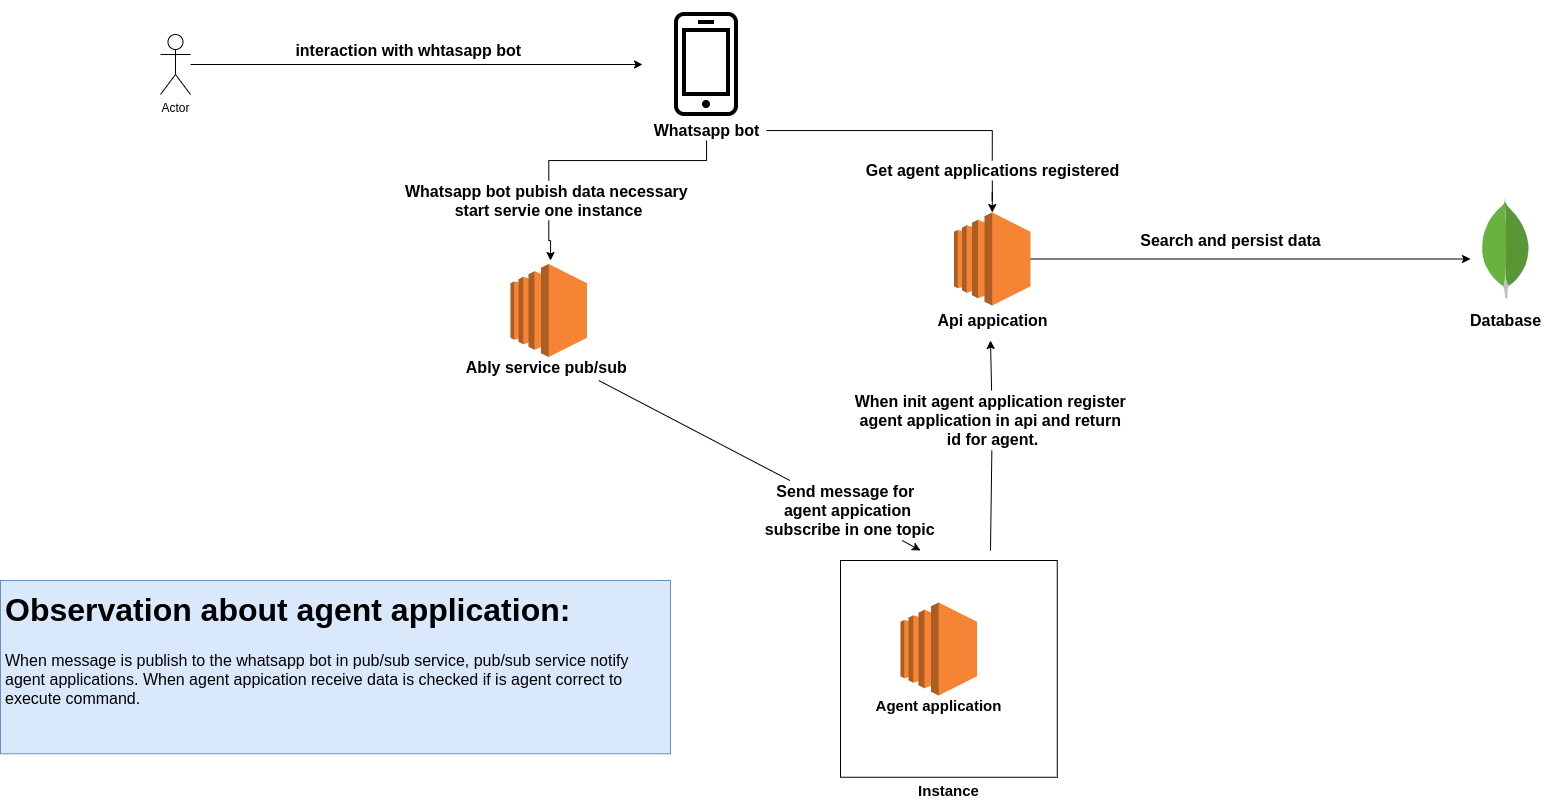

The diagram above was exported from draw.io. Its source (the exported page's mxGraphModel, read from the mxfile embedded in the PNG):
<mxGraphModel dx="1769" dy="1713" grid="1" gridSize="10" guides="1" tooltips="1" connect="1" arrows="1" fold="1" page="1" pageScale="1" pageWidth="827" pageHeight="1169" math="0" shadow="0">
  <root>
    <mxCell id="0" />
    <mxCell id="1" parent="0" />
    <mxCell id="HC-Ce74nw_qIjj8BUDNx-24" style="edgeStyle=orthogonalEdgeStyle;rounded=0;orthogonalLoop=1;jettySize=auto;html=1;fontSize=15;" edge="1" parent="1" source="HC-Ce74nw_qIjj8BUDNx-1" target="HC-Ce74nw_qIjj8BUDNx-3">
      <mxGeometry relative="1" as="geometry" />
    </mxCell>
    <mxCell id="HC-Ce74nw_qIjj8BUDNx-1" value="Actor" style="shape=umlActor;verticalLabelPosition=bottom;verticalAlign=top;html=1;outlineConnect=0;" vertex="1" parent="1">
      <mxGeometry x="140" y="-76" width="30" height="60" as="geometry" />
    </mxCell>
    <mxCell id="HC-Ce74nw_qIjj8BUDNx-3" value="" style="shape=image;html=1;verticalAlign=top;verticalLabelPosition=bottom;labelBackgroundColor=#ffffff;imageAspect=0;aspect=fixed;image=https://cdn2.iconfinder.com/data/icons/kitchen-appliances-computers-and-electronics/32/Appliances-06-128.png" vertex="1" parent="1">
      <mxGeometry x="622" y="-110" width="128" height="128" as="geometry" />
    </mxCell>
    <mxCell id="HC-Ce74nw_qIjj8BUDNx-45" style="edgeStyle=orthogonalEdgeStyle;rounded=0;orthogonalLoop=1;jettySize=auto;html=1;fontSize=16;" edge="1" parent="1" source="HC-Ce74nw_qIjj8BUDNx-4">
      <mxGeometry relative="1" as="geometry">
        <mxPoint x="1450" y="148.50000000000023" as="targetPoint" />
      </mxGeometry>
    </mxCell>
    <mxCell id="HC-Ce74nw_qIjj8BUDNx-4" value="" style="outlineConnect=0;dashed=0;verticalLabelPosition=bottom;verticalAlign=top;align=center;html=1;shape=mxgraph.aws3.ec2;fillColor=#F58534;gradientColor=none;" vertex="1" parent="1">
      <mxGeometry x="933.5" y="102" width="76.5" height="93" as="geometry" />
    </mxCell>
    <mxCell id="HC-Ce74nw_qIjj8BUDNx-5" value="&lt;b&gt;&lt;font style=&quot;font-size: 16px&quot;&gt;Api appication&lt;/font&gt;&lt;/b&gt;" style="text;html=1;align=center;verticalAlign=middle;resizable=0;points=[];autosize=1;strokeColor=none;" vertex="1" parent="1">
      <mxGeometry x="906.75" y="200" width="130" height="20" as="geometry" />
    </mxCell>
    <mxCell id="HC-Ce74nw_qIjj8BUDNx-6" value="" style="outlineConnect=0;dashed=0;verticalLabelPosition=bottom;verticalAlign=top;align=center;html=1;shape=mxgraph.aws3.ec2;fillColor=#F58534;gradientColor=none;" vertex="1" parent="1">
      <mxGeometry x="880" y="492" width="76.5" height="93" as="geometry" />
    </mxCell>
    <mxCell id="HC-Ce74nw_qIjj8BUDNx-7" value="" style="whiteSpace=wrap;html=1;aspect=fixed;fillColor=none;" vertex="1" parent="1">
      <mxGeometry x="820" y="450" width="216.75" height="216.75" as="geometry" />
    </mxCell>
    <mxCell id="HC-Ce74nw_qIjj8BUDNx-9" value="Agent application" style="text;html=1;align=center;verticalAlign=middle;resizable=0;points=[];autosize=1;strokeColor=none;fontStyle=1;fontSize=15;" vertex="1" parent="1">
      <mxGeometry x="848.25" y="585" width="140" height="20" as="geometry" />
    </mxCell>
    <mxCell id="HC-Ce74nw_qIjj8BUDNx-10" value="Instance" style="text;html=1;align=center;verticalAlign=middle;resizable=0;points=[];autosize=1;strokeColor=none;fontStyle=1;fontSize=15;" vertex="1" parent="1">
      <mxGeometry x="888.38" y="670" width="80" height="20" as="geometry" />
    </mxCell>
    <mxCell id="HC-Ce74nw_qIjj8BUDNx-15" value="" style="dashed=0;outlineConnect=0;html=1;align=center;labelPosition=center;verticalLabelPosition=bottom;verticalAlign=top;shape=mxgraph.weblogos.mongodb;fillColor=none;" vertex="1" parent="1">
      <mxGeometry x="1460" y="90" width="50" height="98.2" as="geometry" />
    </mxCell>
    <mxCell id="HC-Ce74nw_qIjj8BUDNx-19" style="edgeStyle=orthogonalEdgeStyle;rounded=0;orthogonalLoop=1;jettySize=auto;html=1;entryX=0.5;entryY=0;entryDx=0;entryDy=0;entryPerimeter=0;fontSize=15;startArrow=none;" edge="1" parent="1" source="HC-Ce74nw_qIjj8BUDNx-38" target="HC-Ce74nw_qIjj8BUDNx-4">
      <mxGeometry relative="1" as="geometry" />
    </mxCell>
    <mxCell id="HC-Ce74nw_qIjj8BUDNx-26" style="edgeStyle=orthogonalEdgeStyle;rounded=0;orthogonalLoop=1;jettySize=auto;html=1;fontSize=16;startArrow=none;" edge="1" parent="1" source="HC-Ce74nw_qIjj8BUDNx-27">
      <mxGeometry relative="1" as="geometry">
        <mxPoint x="530" y="150" as="targetPoint" />
        <Array as="points">
          <mxPoint x="528" y="130" />
          <mxPoint x="530" y="130" />
        </Array>
      </mxGeometry>
    </mxCell>
    <mxCell id="HC-Ce74nw_qIjj8BUDNx-16" value="&lt;b&gt;&lt;font style=&quot;font-size: 16px&quot;&gt;Whatsapp bot&lt;/font&gt;&lt;/b&gt;" style="text;html=1;align=center;verticalAlign=middle;resizable=0;points=[];autosize=1;strokeColor=none;fontSize=15;" vertex="1" parent="1">
      <mxGeometry x="626" y="10" width="120" height="20" as="geometry" />
    </mxCell>
    <mxCell id="HC-Ce74nw_qIjj8BUDNx-18" value="" style="endArrow=classic;html=1;fontSize=15;startArrow=none;" edge="1" parent="1" source="HC-Ce74nw_qIjj8BUDNx-41">
      <mxGeometry width="50" height="50" relative="1" as="geometry">
        <mxPoint x="970" y="440" as="sourcePoint" />
        <mxPoint x="970" y="230" as="targetPoint" />
      </mxGeometry>
    </mxCell>
    <mxCell id="HC-Ce74nw_qIjj8BUDNx-20" value="&lt;span style=&quot;font-size: 16px&quot;&gt;&lt;b&gt;Database&lt;/b&gt;&lt;/span&gt;" style="text;html=1;align=center;verticalAlign=middle;resizable=0;points=[];autosize=1;strokeColor=none;" vertex="1" parent="1">
      <mxGeometry x="1440" y="200" width="90" height="20" as="geometry" />
    </mxCell>
    <mxCell id="HC-Ce74nw_qIjj8BUDNx-22" value="" style="outlineConnect=0;dashed=0;verticalLabelPosition=bottom;verticalAlign=top;align=center;html=1;shape=mxgraph.aws3.ec2;fillColor=#F58534;gradientColor=none;" vertex="1" parent="1">
      <mxGeometry x="490" y="153.5" width="76.5" height="93" as="geometry" />
    </mxCell>
    <mxCell id="HC-Ce74nw_qIjj8BUDNx-23" value="&lt;b&gt;&lt;font style=&quot;font-size: 16px&quot;&gt;Ably service pub/sub&amp;nbsp;&lt;/font&gt;&lt;/b&gt;" style="text;html=1;align=center;verticalAlign=middle;resizable=0;points=[];autosize=1;strokeColor=none;fontSize=15;" vertex="1" parent="1">
      <mxGeometry x="438.25" y="246.5" width="180" height="20" as="geometry" />
    </mxCell>
    <mxCell id="HC-Ce74nw_qIjj8BUDNx-25" value="interaction with whtasapp bot&amp;nbsp;" style="text;html=1;align=center;verticalAlign=middle;resizable=0;points=[];autosize=1;strokeColor=none;fontSize=16;fontStyle=1" vertex="1" parent="1">
      <mxGeometry x="265" y="-70" width="250" height="20" as="geometry" />
    </mxCell>
    <mxCell id="HC-Ce74nw_qIjj8BUDNx-27" value="Whatsapp bot pubish data necessary &lt;br&gt;start servie one instance" style="text;html=1;align=center;verticalAlign=middle;resizable=0;points=[];autosize=1;strokeColor=none;fontSize=16;fontStyle=1" vertex="1" parent="1">
      <mxGeometry x="378.25" y="70" width="300" height="40" as="geometry" />
    </mxCell>
    <mxCell id="HC-Ce74nw_qIjj8BUDNx-28" value="" style="edgeStyle=orthogonalEdgeStyle;rounded=0;orthogonalLoop=1;jettySize=auto;html=1;fontSize=16;endArrow=none;" edge="1" parent="1" source="HC-Ce74nw_qIjj8BUDNx-16" target="HC-Ce74nw_qIjj8BUDNx-27">
      <mxGeometry relative="1" as="geometry">
        <mxPoint x="530" y="150" as="targetPoint" />
        <mxPoint x="626" y="20.05882352941171" as="sourcePoint" />
      </mxGeometry>
    </mxCell>
    <mxCell id="HC-Ce74nw_qIjj8BUDNx-31" value="" style="endArrow=classic;html=1;fontSize=16;startArrow=none;" edge="1" parent="1" source="HC-Ce74nw_qIjj8BUDNx-34">
      <mxGeometry width="50" height="50" relative="1" as="geometry">
        <mxPoint x="578.25" y="270" as="sourcePoint" />
        <mxPoint x="900" y="440" as="targetPoint" />
      </mxGeometry>
    </mxCell>
    <mxCell id="HC-Ce74nw_qIjj8BUDNx-34" value="Send message for &lt;br&gt;agent appication&lt;br&gt;&amp;nbsp;subscribe in one topic" style="text;html=1;align=center;verticalAlign=middle;resizable=0;points=[];autosize=1;strokeColor=none;fontSize=16;fontStyle=1" vertex="1" parent="1">
      <mxGeometry x="731.75" y="370" width="190" height="60" as="geometry" />
    </mxCell>
    <mxCell id="HC-Ce74nw_qIjj8BUDNx-36" value="" style="endArrow=none;html=1;fontSize=16;" edge="1" parent="1" target="HC-Ce74nw_qIjj8BUDNx-34">
      <mxGeometry width="50" height="50" relative="1" as="geometry">
        <mxPoint x="578.2499999999998" y="270" as="sourcePoint" />
        <mxPoint x="900" y="440" as="targetPoint" />
      </mxGeometry>
    </mxCell>
    <mxCell id="HC-Ce74nw_qIjj8BUDNx-37" value="&lt;h1&gt;Observation about agent application:&lt;/h1&gt;&lt;p&gt;When message is publish to the whatsapp bot in pub/sub service, pub/sub service notify agent applications. When agent appication receive data is checked if is agent correct to execute command.&lt;/p&gt;" style="text;html=1;strokeColor=#6c8ebf;fillColor=#dae8fc;spacing=5;spacingTop=-20;whiteSpace=wrap;overflow=hidden;rounded=0;fontSize=16;" vertex="1" parent="1">
      <mxGeometry x="-20" y="470" width="670" height="173.25" as="geometry" />
    </mxCell>
    <mxCell id="HC-Ce74nw_qIjj8BUDNx-38" value="Get agent applications registered" style="text;html=1;align=center;verticalAlign=middle;resizable=0;points=[];autosize=1;strokeColor=none;fontSize=16;fontStyle=1" vertex="1" parent="1">
      <mxGeometry x="836.75" y="50" width="270" height="20" as="geometry" />
    </mxCell>
    <mxCell id="HC-Ce74nw_qIjj8BUDNx-39" value="" style="edgeStyle=orthogonalEdgeStyle;rounded=0;orthogonalLoop=1;jettySize=auto;html=1;entryX=0.5;entryY=0;entryDx=0;entryDy=0;entryPerimeter=0;fontSize=15;endArrow=none;" edge="1" parent="1" source="HC-Ce74nw_qIjj8BUDNx-16" target="HC-Ce74nw_qIjj8BUDNx-38">
      <mxGeometry relative="1" as="geometry">
        <mxPoint x="745.9999999999995" y="20.05882352941171" as="sourcePoint" />
        <mxPoint x="971.7499999999995" y="102" as="targetPoint" />
      </mxGeometry>
    </mxCell>
    <mxCell id="HC-Ce74nw_qIjj8BUDNx-41" value="When init agent application register&amp;nbsp;&lt;br&gt;agent application in api and return&amp;nbsp;&lt;br&gt;id for agent." style="text;html=1;align=center;verticalAlign=middle;resizable=0;points=[];autosize=1;strokeColor=none;fontSize=16;fontStyle=1" vertex="1" parent="1">
      <mxGeometry x="826.75" y="280" width="290" height="60" as="geometry" />
    </mxCell>
    <mxCell id="HC-Ce74nw_qIjj8BUDNx-42" value="" style="endArrow=none;html=1;fontSize=15;" edge="1" parent="1" target="HC-Ce74nw_qIjj8BUDNx-41">
      <mxGeometry width="50" height="50" relative="1" as="geometry">
        <mxPoint x="970" y="440" as="sourcePoint" />
        <mxPoint x="970" y="230" as="targetPoint" />
      </mxGeometry>
    </mxCell>
    <mxCell id="HC-Ce74nw_qIjj8BUDNx-46" value="Search and persist data" style="text;html=1;align=center;verticalAlign=middle;resizable=0;points=[];autosize=1;strokeColor=none;fontSize=16;fontStyle=1" vertex="1" parent="1">
      <mxGeometry x="1110" y="120" width="200" height="20" as="geometry" />
    </mxCell>
  </root>
</mxGraphModel>